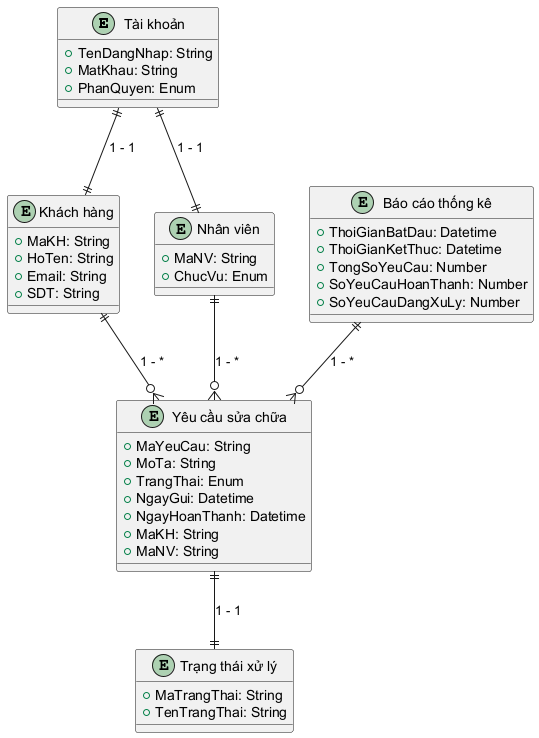

The diagram above was rendered by PlantUML. Its source (embedded in the PNG):
@startuml

entity "Tài khoản" as TaiKhoan {
    +TenDangNhap: String
    +MatKhau: String
    +PhanQuyen: Enum
}

entity "Khách hàng" as KhachHang {
    +MaKH: String
    +HoTen: String
    +Email: String
    +SDT: String
}

entity "Nhân viên" as NhanVien {
    +MaNV: String
    +ChucVu: Enum
}

entity "Yêu cầu sửa chữa" as YeuCauSuaChua {
    +MaYeuCau: String
    +MoTa: String
    +TrangThai: Enum
    +NgayGui: Datetime
    +NgayHoanThanh: Datetime
    +MaKH: String
    +MaNV: String
}

entity "Báo cáo thống kê" as BaoCaoThongKe {
    +ThoiGianBatDau: Datetime
    +ThoiGianKetThuc: Datetime
    +TongSoYeuCau: Number
    +SoYeuCauHoanThanh: Number
    +SoYeuCauDangXuLy: Number
}

entity "Trạng thái xử lý" as TrangThai {
    +MaTrangThai: String
    +TenTrangThai: String
}

TaiKhoan ||--|| KhachHang : "1 - 1"
TaiKhoan ||--|| NhanVien : "1 - 1"
KhachHang ||--o{ YeuCauSuaChua : "1 - *"
NhanVien ||--o{ YeuCauSuaChua : "1 - *"
YeuCauSuaChua ||--|| TrangThai : "1 - 1"
BaoCaoThongKe ||--o{ YeuCauSuaChua : "1 - *"

@enduml